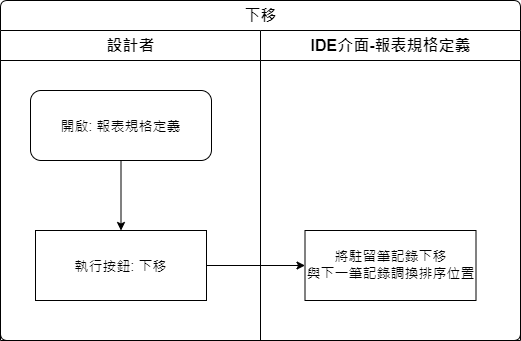

The diagram above was exported from draw.io. Its source (the exported page's mxGraphModel, read from the mxfile embedded in the PNG):
<mxGraphModel dx="1024" dy="616" grid="1" gridSize="10" guides="1" tooltips="1" connect="1" arrows="1" fold="1" page="1" pageScale="1" pageWidth="827" pageHeight="1169" math="0" shadow="0">
  <root>
    <mxCell id="IuR1EqD0PDn9DLsbs4s0-0" />
    <mxCell id="IuR1EqD0PDn9DLsbs4s0-1" parent="IuR1EqD0PDn9DLsbs4s0-0" />
    <mxCell id="tVRyiioCjO6zZ_a72ipW-0" value="下移" style="swimlane;html=1;childLayout=stackLayout;resizeParent=1;resizeParentMax=0;strokeWidth=1;fontSize=16;rounded=1;arcSize=8;startSize=30;labelBackgroundColor=none;align=center;" vertex="1" parent="IuR1EqD0PDn9DLsbs4s0-1">
      <mxGeometry x="130" y="80" width="520" height="340" as="geometry" />
    </mxCell>
    <mxCell id="tVRyiioCjO6zZ_a72ipW-1" style="edgeStyle=orthogonalEdgeStyle;rounded=0;orthogonalLoop=1;jettySize=auto;html=1;fontSize=14;" edge="1" parent="tVRyiioCjO6zZ_a72ipW-0" source="tVRyiioCjO6zZ_a72ipW-5" target="tVRyiioCjO6zZ_a72ipW-7">
      <mxGeometry relative="1" as="geometry" />
    </mxCell>
    <mxCell id="tVRyiioCjO6zZ_a72ipW-2" value="設計者" style="swimlane;html=1;startSize=30;fontSize=16;strokeWidth=1;" vertex="1" parent="tVRyiioCjO6zZ_a72ipW-0">
      <mxGeometry y="30" width="260" height="310" as="geometry" />
    </mxCell>
    <mxCell id="tVRyiioCjO6zZ_a72ipW-3" style="edgeStyle=orthogonalEdgeStyle;rounded=0;orthogonalLoop=1;jettySize=auto;html=1;fontSize=14;" edge="1" parent="tVRyiioCjO6zZ_a72ipW-2" source="tVRyiioCjO6zZ_a72ipW-4" target="tVRyiioCjO6zZ_a72ipW-5">
      <mxGeometry relative="1" as="geometry" />
    </mxCell>
    <mxCell id="tVRyiioCjO6zZ_a72ipW-4" value="開啟: 報表規格定義" style="rounded=1;whiteSpace=wrap;html=1;strokeWidth=1;fontSize=14;" vertex="1" parent="tVRyiioCjO6zZ_a72ipW-2">
      <mxGeometry x="30" y="60" width="181" height="70" as="geometry" />
    </mxCell>
    <mxCell id="tVRyiioCjO6zZ_a72ipW-5" value="執行按鈕: 下移" style="rounded=0;whiteSpace=wrap;html=1;strokeWidth=1;fontSize=14;" vertex="1" parent="tVRyiioCjO6zZ_a72ipW-2">
      <mxGeometry x="35" y="200" width="171" height="70" as="geometry" />
    </mxCell>
    <mxCell id="tVRyiioCjO6zZ_a72ipW-6" value="IDE介面-報表規格定義" style="swimlane;html=1;startSize=30;fontSize=16;strokeWidth=1;" vertex="1" parent="tVRyiioCjO6zZ_a72ipW-0">
      <mxGeometry x="260" y="30" width="260" height="310" as="geometry" />
    </mxCell>
    <mxCell id="tVRyiioCjO6zZ_a72ipW-7" value="將駐留筆記錄下移&lt;br style=&quot;font-size: 14px&quot;&gt;&lt;div style=&quot;line-height: 19px ; font-size: 14px&quot;&gt;與下一筆記錄調換排序位置&lt;/div&gt;" style="rounded=0;whiteSpace=wrap;html=1;strokeWidth=1;fontSize=14;labelBackgroundColor=none;fontFamily=Helvetica;" vertex="1" parent="tVRyiioCjO6zZ_a72ipW-6">
      <mxGeometry x="44.5" y="200" width="171" height="70" as="geometry" />
    </mxCell>
  </root>
</mxGraphModel>